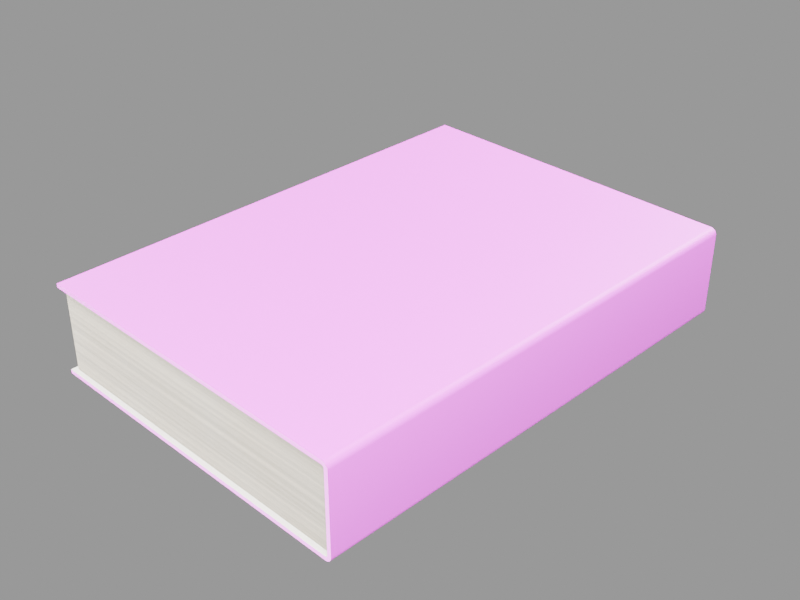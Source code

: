 # Source: noor_e_iman_book.blend  (saved by Blender 5.2.44; exported with 4.5.12 LTS)
import bpy
from mathutils import Matrix  # noqa: F401  (used for matrix-valued properties, if any)

bpy.ops.wm.read_factory_settings(use_empty=True)
scene = bpy.context.scene
scene.name = 'Scene'

# ---- collections
col_book_noor_e_iman = bpy.data.collections.new('Book_Noor_e_Iman'); scene.collection.children.link(col_book_noor_e_iman)
col_studio = bpy.data.collections.new('Studio'); scene.collection.children.link(col_studio)

# ---- images (referenced by path relative to the original .blend; pixels are not part of the script)
import os
ASSET_DIR = os.environ.get("B2B_ASSET_DIR", "")  # directory of the original .blend (textures are referenced by path, not embedded)
HERE = os.path.dirname(os.path.abspath(__file__))  # packed textures are extracted next to this script under _unpacked/

def load_image(name, relpath, width, height, colorspace="sRGB"):
    """Load a texture the original file referenced (path relative to the .blend, or extracted next to this script)."""
    p = next((c for c in (os.path.join(HERE, relpath), os.path.join(ASSET_DIR, relpath)) if relpath and os.path.exists(c)), "")
    if p:
        img = bpy.data.images.load(p, check_existing=True)
        img.name = name
    else:  # same state as the original file: an image datablock whose file is absent (Cycles renders it pink)
        img = bpy.data.images.new(name, width, height)
        img.source = "FILE"
        img.filepath = "//" + (relpath or name)
    img.colorspace_settings.name = colorspace
    return img
img_book_cover_full_png = load_image('book_cover_full.png', 'book_cover_full.png', 1024, 1024, 'sRGB')

# ---- materials (node trees are filled in below, after node groups)
mat_mat_bookcover = bpy.data.materials.new('MAT_BookCover')
mat_mat_endpaper = bpy.data.materials.new('MAT_Endpaper')
mat_mat_pages = bpy.data.materials.new('MAT_Pages')
mat_mat_pageedges = bpy.data.materials.new('MAT_PageEdges')

# ---- material node trees
mat_mat_bookcover.use_nodes = True; mat_mat_bookcover.node_tree.nodes.clear()
_N = mat_mat_bookcover.node_tree.nodes; _L = mat_mat_bookcover.node_tree.links
n0 = _N.new('ShaderNodeBsdfPrincipled'); n0.name = 'Principled BSDF'; n0.location = (-200, 100)
n0.inputs[2].default_value = 0.45
n0.inputs[10].default_value = 0.005
n1 = _N.new('ShaderNodeOutputMaterial'); n1.name = 'Material Output'; n1.location = (200, 100)
n2 = _N.new('ShaderNodeTexImage'); n2.name = 'Image Texture'; n2.location = (-400, 300)
n2.image = img_book_cover_full_png
n2.interpolation = 'Cubic'
_L.new(n0.outputs[0], n1.inputs[0])
_L.new(n2.outputs[0], n0.inputs[0])
n1.is_active_output = True
mat_mat_endpaper.use_nodes = True; mat_mat_endpaper.node_tree.nodes.clear()
_N = mat_mat_endpaper.node_tree.nodes; _L = mat_mat_endpaper.node_tree.links
n0 = _N.new('ShaderNodeBsdfPrincipled'); n0.name = 'Principled BSDF'; n0.location = (-200, 100)
n0.inputs[0].default_value = (0.92, 0.9, 0.84, 1.0)
n0.inputs[2].default_value = 0.8
n0.inputs[10].default_value = 0.005
n1 = _N.new('ShaderNodeOutputMaterial'); n1.name = 'Material Output'; n1.location = (200, 100)
_L.new(n0.outputs[0], n1.inputs[0])
n1.is_active_output = True
mat_mat_pages.use_nodes = True; mat_mat_pages.node_tree.nodes.clear()
_N = mat_mat_pages.node_tree.nodes; _L = mat_mat_pages.node_tree.links
n0 = _N.new('ShaderNodeBsdfPrincipled'); n0.name = 'Principled BSDF'; n0.location = (-200, 100)
n0.inputs[2].default_value = 0.85
n0.inputs[10].default_value = 0.005
n1 = _N.new('ShaderNodeOutputMaterial'); n1.name = 'Material Output'; n1.location = (200, 100)
n2 = _N.new('ShaderNodeTexCoord'); n2.name = 'Texture Coordinate'; n2.location = (0, 0)
n3 = _N.new('ShaderNodeMapping'); n3.name = 'Mapping'; n3.location = (0, 0)
n4 = _N.new('ShaderNodeTexWave'); n4.name = 'Wave Texture'; n4.location = (0, 0)
n4.width = 160
n4.bands_direction = 'Z'
n4.inputs[1].default_value = 5000.0
n4.inputs[2].default_value = 0.6
n5 = _N.new('ShaderNodeValToRGB'); n5.name = 'Color Ramp'; n5.location = (0, 0)
while len(n5.color_ramp.elements) > 1: n5.color_ramp.elements.remove(n5.color_ramp.elements[-1])
n5.color_ramp.elements[0].position = 0.0; n5.color_ramp.elements[0].color = (0.8, 0.77, 0.7, 1.0)
_e = n5.color_ramp.elements.new(1.0); _e.color = (0.95, 0.93, 0.87, 1.0)
_L.new(n0.outputs[0], n1.inputs[0])
_L.new(n2.outputs[3], n3.inputs[0])
_L.new(n3.outputs[0], n4.inputs[0])
_L.new(n4.outputs[1], n5.inputs[0])
_L.new(n5.outputs[0], n0.inputs[0])
n1.is_active_output = True
mat_mat_pageedges.use_nodes = True; mat_mat_pageedges.node_tree.nodes.clear()
_N = mat_mat_pageedges.node_tree.nodes; _L = mat_mat_pageedges.node_tree.links
n0 = _N.new('ShaderNodeOutputMaterial'); n0.name = 'Material Output'; n0.location = (900, 0)
n1 = _N.new('ShaderNodeBsdfPrincipled'); n1.name = 'Principled BSDF'; n1.location = (600, 0)
n1.inputs[10].default_value = 0.005
n1.inputs[13].default_value = 0.3
n2 = _N.new('ShaderNodeTexCoord'); n2.name = 'Texture Coordinate'; n2.location = (-1400, 0)
n3 = _N.new('ShaderNodeMapping'); n3.name = 'Mapping'; n3.location = (-1150, 300)
n4 = _N.new('ShaderNodeTexWave'); n4.name = 'Wave Texture'; n4.location = (-900, 300)
n4.width = 160
n4.bands_direction = 'Z'
n4.wave_profile = 'SAW'
n4.inputs[1].default_value = 7000.0
n4.inputs[2].default_value = 0.7
n4.inputs[3].default_value = 1.0
n4.inputs[4].default_value = 300.0
n5 = _N.new('ShaderNodeMapping'); n5.name = 'Mapping.001'; n5.location = (-1150, 0)
n5.inputs[3].default_value = (8.0, 8.0, 3000.0)
n6 = _N.new('ShaderNodeTexNoise'); n6.name = 'Noise Texture'; n6.location = (-900, 0)
n6.width = 160
n6.inputs[2].default_value = 1.0
n6.inputs[3].default_value = 3.0
n6.inputs[4].default_value = 0.6
n7 = _N.new('ShaderNodeTexNoise'); n7.name = 'Noise Texture.001'; n7.location = (-900, -300)
n7.width = 160
n7.inputs[2].default_value = 25.0
n7.inputs[3].default_value = 4.0
n8 = _N.new('ShaderNodeValToRGB'); n8.name = 'Color Ramp'; n8.location = (-600, 300)
while len(n8.color_ramp.elements) > 1: n8.color_ramp.elements.remove(n8.color_ramp.elements[-1])
n8.color_ramp.elements[0].position = 0.35; n8.color_ramp.elements[0].color = (0.52, 0.45, 0.35, 1.0)
_e = n8.color_ramp.elements.new(0.7); _e.color = (0.95, 0.91, 0.82, 1.0)
n9 = _N.new('ShaderNodeMapRange'); n9.name = 'Map Range'; n9.location = (-600, 0)
n9.inputs[3].default_value = 0.68
n9.inputs[4].default_value = 1.05
n10 = _N.new('ShaderNodeMix'); n10.name = 'Mix'; n10.location = (-350, 200)
n10.data_type = 'RGBA'
n10.blend_type = 'MULTIPLY'
n10.inputs[0].default_value = 1.0
n11 = _N.new('ShaderNodeValToRGB'); n11.name = 'Color Ramp.001'; n11.location = (-600, -300)
while len(n11.color_ramp.elements) > 1: n11.color_ramp.elements.remove(n11.color_ramp.elements[-1])
n11.color_ramp.elements[0].position = 0.0; n11.color_ramp.elements[0].color = (0.86, 0.78, 0.62, 1.0)
_e = n11.color_ramp.elements.new(1.0); _e.color = (1.0, 1.0, 1.0, 1.0)
n12 = _N.new('ShaderNodeMix'); n12.name = 'Mix.001'; n12.location = (-100, 150)
n12.data_type = 'RGBA'
n12.blend_type = 'MULTIPLY'
n12.inputs[0].default_value = 0.6
n13 = _N.new('ShaderNodeMapRange'); n13.name = 'Map Range.001'; n13.location = (-100, -150)
n13.inputs[3].default_value = 0.9
n13.inputs[4].default_value = 0.65
n14 = _N.new('ShaderNodeBump'); n14.name = 'Bump'; n14.location = (300, -300)
n14.inputs[0].default_value = 0.6
n14.inputs[1].default_value = 0.0005
n15 = _N.new('ShaderNodeMapping'); n15.name = 'ClumpMap'; n15.location = (-1150, -600)
n15.inputs[3].default_value = (3.0, 3.0, 350.0)
n16 = _N.new('ShaderNodeTexNoise'); n16.name = 'ClumpNoise'; n16.location = (-900, -600)
n16.width = 160
n16.inputs[2].default_value = 1.0
n17 = _N.new('ShaderNodeMapRange'); n17.name = 'ClumpRange'; n17.location = (-600, -600)
n17.inputs[1].default_value = 0.35
n17.inputs[2].default_value = 0.65
n17.inputs[3].default_value = 0.75
n18 = _N.new('ShaderNodeMix'); n18.name = 'ClumpMix'; n18.location = (150, 150)
n18.data_type = 'RGBA'
n18.blend_type = 'MULTIPLY'
n18.inputs[0].default_value = 1.0
n19 = _N.new('ShaderNodeMath'); n19.name = 'BumpHeight'; n19.location = (0, -450)
n20 = _N.new('ShaderNodeMath'); n20.name = 'Math'; n20.location = (-300, -500)
n20.operation = 'MULTIPLY'
n20.inputs[1].default_value = 2.0
_L.new(n1.outputs[0], n0.inputs[0])
_L.new(n2.outputs[3], n3.inputs[0])
_L.new(n3.outputs[0], n4.inputs[0])
_L.new(n2.outputs[3], n5.inputs[0])
_L.new(n5.outputs[0], n6.inputs[0])
_L.new(n2.outputs[3], n7.inputs[0])
_L.new(n4.outputs[1], n8.inputs[0])
_L.new(n6.outputs[0], n9.inputs[0])
_L.new(n8.outputs[0], n10.inputs[6])
_L.new(n9.outputs[0], n10.inputs[7])
_L.new(n7.outputs[0], n11.inputs[0])
_L.new(n10.outputs[2], n12.inputs[6])
_L.new(n11.outputs[0], n12.inputs[7])
_L.new(n4.outputs[1], n13.inputs[0])
_L.new(n13.outputs[0], n1.inputs[2])
_L.new(n14.outputs[0], n1.inputs[5])
_L.new(n2.outputs[3], n15.inputs[0])
_L.new(n15.outputs[0], n16.inputs[0])
_L.new(n16.outputs[0], n17.inputs[0])
_L.new(n12.outputs[2], n18.inputs[6])
_L.new(n17.outputs[0], n18.inputs[7])
_L.new(n18.outputs[2], n1.inputs[0])
_L.new(n16.outputs[0], n20.inputs[0])
_L.new(n4.outputs[1], n19.inputs[0])
_L.new(n20.outputs[0], n19.inputs[1])
_L.new(n19.outputs[0], n14.inputs[3])
n0.is_active_output = True

# ---- world
world_world = bpy.data.worlds.new('World'); scene.world = world_world
world_world.use_nodes = True; world_world.node_tree.nodes.clear()
_N = world_world.node_tree.nodes; _L = world_world.node_tree.links
n0 = _N.new('ShaderNodeBackground'); n0.name = 'Background'; n0.location = (-200, 100)
n0.inputs[0].default_value = (0.35, 0.35, 0.35, 1.0)
n1 = _N.new('ShaderNodeOutputWorld'); n1.name = 'World Output'; n1.location = (200, 100)
_L.new(n0.outputs[0], n1.inputs[0])
n1.is_active_output = True

# ---- cameras
cam_cam_frontspine = bpy.data.cameras.new('CAM_FrontSpine')
cam_cam_frontspine.lens = 55.0
cam_cam_back = bpy.data.cameras.new('CAM_Back')
cam_cam_back.lens = 55.0
cam_cam_spine = bpy.data.cameras.new('CAM_Spine')
cam_cam_spine.lens = 60.0

# ---- lights
light_key = bpy.data.lights.new('KEY', 'AREA')
light_key.energy = 45.0
light_key.size = 0.8
light_fill = bpy.data.lights.new('FILL', 'AREA')
light_fill.energy = 18.0
light_fill.size = 1.2
light_rim = bpy.data.lights.new('RIM', 'AREA')
light_rim.energy = 25.0
light_rim.size = 0.6
light_under = bpy.data.lights.new('UNDER', 'AREA')
light_under.energy = 40.0
light_under.size = 1.0

# ---- meshes
me_book_cover = bpy.data.meshes.new('Book_Cover')
me_book_cover.from_pydata([(-0.108, -0.1515, 0.029), (0.1035, -0.1515, 0.029), (0.1043, -0.1515, 0.02892), (0.105, -0.1515, 0.0287), (0.1057, -0.1515, 0.02833), (0.1063, -0.1515, 0.02783), (0.1068, -0.1515, 0.02722), (0.1072, -0.1515, 0.02653), (0.1074, -0.1515, 0.02578), (0.1075, -0.1515, 0.025), (0.1075, -0.1515, -0.025), (0.1074, -0.1515, -0.02578), (0.1072, -0.1515, -0.02653), (0.1068, -0.1515, -0.02722), (0.1063, -0.1515, -0.02783), (0.1057, -0.1515, -0.02833), (0.105, -0.1515, -0.0287), (0.1043, -0.1515, -0.02892), (0.1035, -0.1515, -0.029), (-0.108, -0.1515, -0.029), (-0.108, -0.1515, -0.0265), (0.1035, -0.1515, -0.0265), (0.1041, -0.1515, -0.02639), (0.1046, -0.1515, -0.02606), (0.1049, -0.1515, -0.02557), (0.105, -0.1515, -0.025), (0.105, -0.1515, 0.025), (0.1049, -0.1515, 0.02557), (0.1046, -0.1515, 0.02606), (0.1041, -0.1515, 0.02639), (0.1035, -0.1515, 0.0265), (-0.108, -0.1515, 0.0265), (-0.108, 0.1515, 0.029), (0.1035, 0.1515, 0.029), (0.1043, 0.1515, 0.02892), (0.105, 0.1515, 0.0287), (0.1057, 0.1515, 0.02833), (0.1063, 0.1515, 0.02783), (0.1068, 0.1515, 0.02722), (0.1072, 0.1515, 0.02653), (0.1074, 0.1515, 0.02578), (0.1075, 0.1515, 0.025), (0.1075, 0.1515, -0.025), (0.1074, 0.1515, -0.02578), (0.1072, 0.1515, -0.02653), (0.1068, 0.1515, -0.02722), (0.1063, 0.1515, -0.02783), (0.1057, 0.1515, -0.02833), (0.105, 0.1515, -0.0287), (0.1043, 0.1515, -0.02892), (0.1035, 0.1515, -0.029), (-0.108, 0.1515, -0.029), (-0.108, 0.1515, -0.0265), (0.1035, 0.1515, -0.0265), (0.1041, 0.1515, -0.02639), (0.1046, 0.1515, -0.02606), (0.1049, 0.1515, -0.02557), (0.105, 0.1515, -0.025), (0.105, 0.1515, 0.025), (0.1049, 0.1515, 0.02557), (0.1046, 0.1515, 0.02606), (0.1041, 0.1515, 0.02639), (0.1035, 0.1515, 0.0265), (-0.108, 0.1515, 0.0265)], [], [(0, 1, 33, 32), (1, 2, 34, 33), (2, 3, 35, 34), (3, 4, 36, 35), (4, 5, 37, 36), (5, 6, 38, 37), (6, 7, 39, 38), (7, 8, 40, 39), (8, 9, 41, 40), (9, 10, 42, 41), (10, 11, 43, 42), (11, 12, 44, 43), (12, 13, 45, 44), (13, 14, 46, 45), (14, 15, 47, 46), (15, 16, 48, 47), (16, 17, 49, 48), (17, 18, 50, 49), (18, 19, 51, 50), (19, 20, 52, 51), (20, 21, 53, 52), (21, 22, 54, 53), (22, 23, 55, 54), (23, 24, 56, 55), (24, 25, 57, 56), (25, 26, 58, 57), (26, 27, 59, 58), (27, 28, 60, 59), (28, 29, 61, 60), (29, 30, 62, 61), (30, 31, 63, 62), (31, 0, 32, 63), (0, 31, 30, 29, 28, 27, 26, 25, 24, 23, 22, 21, 20, 19, 18, 17, 16, 15, 14, 13, 12, 11, 10, 9, 8, 7, 6, 5, 4, 3, 2, 1), (32, 33, 34, 35, 36, 37, 38, 39, 40, 41, 42, 43, 44, 45, 46, 47, 48, 49, 50, 51, 52, 53, 54, 55, 56, 57, 58, 59, 60, 61, 62, 63)])
me_book_cover.polygons.foreach_set('use_smooth', [True] * 34)
me_book_cover.polygons.foreach_set('material_index', [0, 0, 0, 0, 0, 0, 0, 0, 0, 0, 0, 0, 0, 0, 0, 0, 0, 0, 0, 0, 1, 1, 1, 1, 1, 1, 1, 1, 1, 1, 1, 0, 0, 0])
_k = set([(0, 1), (0, 31), (0, 32), (1, 2), (2, 3), (3, 4), (4, 5), (5, 6), (6, 7), (7, 8), (8, 9), (9, 10), (10, 11), (11, 12), (12, 13), (13, 14), (14, 15), (15, 16), (16, 17), (17, 18), (18, 19), (19, 20), (19, 51), (20, 21), (20, 52), (21, 22), (22, 23), (23, 24), (24, 25), (25, 26), (26, 27), (27, 28), (28, 29), (29, 30), (30, 31), (31, 63), (32, 33), (32, 63), (33, 34), (34, 35), (35, 36), (36, 37), (37, 38), (38, 39), (39, 40), (40, 41), (41, 42), (42, 43), (43, 44), (44, 45), (45, 46), (46, 47), (47, 48), (48, 49), (49, 50), (50, 51), (51, 52), (52, 53), (53, 54), (54, 55), (55, 56), (56, 57), (57, 58), (58, 59), (59, 60), (60, 61), (61, 62), (62, 63)])
me_book_cover.attributes.new('sharp_edge', 'BOOLEAN', 'EDGE').data.foreach_set('value', [ (min(e.vertices), max(e.vertices)) in _k for e in me_book_cover.edges])
_uv = me_book_cover.uv_layers.new(name='UVMap')
_uv.uv.foreach_set('vector', [0.01406, 0.01161, 0.4388, 0.01161, 0.4388, 0.989, 0.01406, 0.989, 0.4388, 0.01161, 0.4401, 0.01161, 0.4401, 0.989, 0.4388, 0.989, 0.4401, 0.01161, 0.4415, 0.01161, 0.4415, 0.989, 0.4401, 0.989, 0.4415, 0.01161, 0.4428, 0.01161, 0.4428, 0.989, 0.4415, 0.989, 0.4428, 0.01161, 0.4442, 0.01161, 0.4442, 0.989, 0.4428, 0.989, 0.4442, 0.01161, 0.4455, 0.01161, 0.4455, 0.989, 0.4442, 0.989, 0.4455, 0.01161, 0.4469, 0.01161, 0.4469, 0.989, 0.4455, 0.989, 0.4469, 0.01161, 0.4482, 0.01161, 0.4482, 0.989, 0.4469, 0.989, 0.4482, 0.01161, 0.4496, 0.01161, 0.4496, 0.989, 0.4482, 0.989, 0.4496, 0.01161, 0.55, 0.01161, 0.55, 0.989, 0.4496, 0.989, 0.55, 0.01161, 0.5514, 0.01161, 0.5514, 0.989, 0.55, 0.989, 0.5514, 0.01161, 0.5528, 0.01161, 0.5528, 0.989, 0.5514, 0.989, 0.5528, 0.01161, 0.5541, 0.01161, 0.5541, 0.989, 0.5528, 0.989, 0.5541, 0.01161, 0.5555, 0.01161, 0.5555, 0.989, 0.5541, 0.989, 0.5555, 0.01161, 0.5569, 0.01161, 0.5569, 0.989, 0.5555, 0.989, 0.5569, 0.01161, 0.5583, 0.01161, 0.5583, 0.989, 0.5569, 0.989, 0.5583, 0.01161, 0.5597, 0.01161, 0.5597, 0.989, 0.5583, 0.989, 0.5597, 0.01161, 0.561, 0.01161, 0.561, 0.989, 0.5597, 0.989, 0.561, 0.01161, 0.9857, 0.01161, 0.9857, 0.989, 0.561, 0.989, 0.006024, 0.9903, 0.006024, 0.9903, 0.006024, 0.9903, 0.006024, 0.9903, 0.006024, 0.9903, 0.006024, 0.9903, 0.006024, 0.9903, 0.006024, 0.9903, 0.006024, 0.9903, 0.006024, 0.9903, 0.006024, 0.9903, 0.006024, 0.9903, 0.006024, 0.9903, 0.006024, 0.9903, 0.006024, 0.9903, 0.006024, 0.9903, 0.006024, 0.9903, 0.006024, 0.9903, 0.006024, 0.9903, 0.006024, 0.9903, 0.006024, 0.9903, 0.006024, 0.9903, 0.006024, 0.9903, 0.006024, 0.9903, 0.006024, 0.9903, 0.006024, 0.9903, 0.006024, 0.9903, 0.006024, 0.9903, 0.006024, 0.9903, 0.006024, 0.9903, 0.006024, 0.9903, 0.006024, 0.9903, 0.006024, 0.9903, 0.006024, 0.9903, 0.006024, 0.9903, 0.006024, 0.9903, 0.006024, 0.9903, 0.006024, 0.9903, 0.006024, 0.9903, 0.006024, 0.9903, 0.006024, 0.9903, 0.006024, 0.9903, 0.006024, 0.9903, 0.006024, 0.9903, 0.006024, 0.9903, 0.006024, 0.9903, 0.006024, 0.9903, 0.006024, 0.9903, 0.006024, 0.9903, 0.006024, 0.9903, 0.006024, 0.9903, 0.006024, 0.9903, 0.006024, 0.9903, 0.006024, 0.9903, 0.006024, 0.9903, 0.006024, 0.9903, 0.006024, 0.9903, 0.006024, 0.9903, 0.006024, 0.9903, 0.006024, 0.9903, 0.006024, 0.9903, 0.006024, 0.9903, 0.006024, 0.9903, 0.006024, 0.9903, 0.006024, 0.9903, 0.006024, 0.9903, 0.006024, 0.9903, 0.006024, 0.9903, 0.006024, 0.9903, 0.006024, 0.9903, 0.006024, 0.9903, 0.006024, 0.9903, 0.006024, 0.9903, 0.006024, 0.9903, 0.006024, 0.9903, 0.006024, 0.9903, 0.006024, 0.9903, 0.006024, 0.9903, 0.006024, 0.9903, 0.006024, 0.9903, 0.006024, 0.9903, 0.006024, 0.9903, 0.006024, 0.9903, 0.006024, 0.9903, 0.006024, 0.9903, 0.006024, 0.9903, 0.006024, 0.9903, 0.006024, 0.9903, 0.006024, 0.9903, 0.006024, 0.9903, 0.006024, 0.9903, 0.006024, 0.9903, 0.006024, 0.9903, 0.006024, 0.9903, 0.006024, 0.9903, 0.006024, 0.9903, 0.006024, 0.9903, 0.006024, 0.9903, 0.006024, 0.9903, 0.006024, 0.9903, 0.006024, 0.9903, 0.006024, 0.9903, 0.006024, 0.9903, 0.006024, 0.9903, 0.006024, 0.9903, 0.006024, 0.9903, 0.006024, 0.9903, 0.006024, 0.9903, 0.006024, 0.9903, 0.006024, 0.9903, 0.006024, 0.9903, 0.006024, 0.9903, 0.006024, 0.9903, 0.006024, 0.9903, 0.006024, 0.9903, 0.006024, 0.9903])
me_book_cover.materials.append(mat_mat_bookcover)
me_book_cover.materials.append(mat_mat_endpaper)
me_book_cover.update()
me_book_pages = bpy.data.meshes.new('Book_Pages')
me_book_pages.from_pydata([(-0.105, -0.1485, -0.0265), (-0.105, -0.1485, 0.0265), (-0.105, 0.1485, -0.0265), (-0.105, 0.1485, 0.0265), (0.1035, -0.1485, -0.0265), (0.105, -0.1485, -0.025), (0.1041, -0.1485, -0.02639), (0.1046, -0.1485, -0.02606), (0.1049, -0.1485, -0.02557), (0.105, -0.1485, 0.025), (0.1035, -0.1485, 0.0265), (0.1049, -0.1485, 0.02557), (0.1046, -0.1485, 0.02606), (0.1041, -0.1485, 0.02639), (0.105, 0.1485, -0.025), (0.1035, 0.1485, -0.0265), (0.1049, 0.1485, -0.02557), (0.1046, 0.1485, -0.02606), (0.1041, 0.1485, -0.02639), (0.1035, 0.1485, 0.0265), (0.105, 0.1485, 0.025), (0.1041, 0.1485, 0.02639), (0.1046, 0.1485, 0.02606), (0.1049, 0.1485, 0.02557)], [], [(0, 1, 3, 2), (4, 15, 18, 6), (6, 18, 17, 7), (7, 17, 16, 8), (8, 16, 14, 5), (19, 10, 13, 21), (21, 13, 12, 22), (22, 12, 11, 23), (23, 11, 9, 20), (2, 15, 4, 0), (14, 20, 9, 5), (4, 6, 7, 8, 5, 9, 11, 12, 13, 10, 1, 0), (19, 3, 1, 10), (2, 3, 19, 21, 22, 23, 20, 14, 16, 17, 18, 15)])
me_book_pages.polygons.foreach_set('use_smooth', [True] * 14)
me_book_pages.polygons.foreach_set('material_index', [1, 0, 0, 0, 0, 0, 0, 0, 0, 0, 0, 1, 0, 1])
_k = set([(0, 1), (0, 2), (0, 4), (1, 3), (1, 10), (2, 3), (2, 15), (3, 19), (4, 6), (5, 8), (5, 9), (6, 7), (7, 8), (9, 11), (10, 13), (11, 12), (12, 13), (14, 16), (14, 20), (15, 18), (16, 17), (17, 18), (19, 21), (20, 23), (21, 22), (22, 23)])
me_book_pages.attributes.new('sharp_edge', 'BOOLEAN', 'EDGE').data.foreach_set('value', [ (min(e.vertices), max(e.vertices)) in _k for e in me_book_pages.edges])
me_book_pages.materials.append(mat_mat_pages)
me_book_pages.materials.append(mat_mat_pageedges)
me_book_pages.update()

# ---- objects
ob_book_noor_e_iman = bpy.data.objects.new('Book_Noor_e_Iman', None)
ob_book_cover = bpy.data.objects.new('Book_Cover', me_book_cover)
ob_book_pages = bpy.data.objects.new('Book_Pages', me_book_pages)
ob_cam_frontspine = bpy.data.objects.new('CAM_FrontSpine', cam_cam_frontspine)
ob_cam_back = bpy.data.objects.new('CAM_Back', cam_cam_back)
ob_cam_spine = bpy.data.objects.new('CAM_Spine', cam_cam_spine)
ob_key = bpy.data.objects.new('KEY', light_key)
ob_fill = bpy.data.objects.new('FILL', light_fill)
ob_rim = bpy.data.objects.new('RIM', light_rim)
ob_backfill = bpy.data.objects.new('BACKFILL', light_under)

# ---- transforms, parenting, visibility, modifiers, constraints
ob_book_noor_e_iman.location = (0.0, 0.0, 0.0)
ob_book_noor_e_iman.empty_display_size = 0.1
ob_book_cover.parent = ob_book_noor_e_iman
ob_book_cover.location = (0.0, 0.0, 0.0)
ob_book_pages.parent = ob_book_noor_e_iman
ob_book_pages.location = (0.0, 0.0, 0.0)
ob_cam_frontspine.location = (0.42, -0.42, 0.36)
ob_cam_frontspine.rotation_euler = (1.026, -5.199e-08, 0.7854)
ob_cam_back.location = (-0.42, -0.42, -0.36)
ob_cam_back.rotation_euler = (2.116, 9.391e-08, -0.7854)
ob_cam_spine.location = (0.55, -0.15, 0.05)
ob_cam_spine.rotation_euler = (1.475, -3.656e-08, 1.279)
ob_key.location = (0.5, -0.5, 0.7)
ob_key.rotation_euler = (0.7904, -8.267e-08, 0.7854)
ob_fill.location = (-0.6, -0.3, 0.4)
ob_fill.rotation_euler = (1.033, 6.402e-08, -1.107)
ob_rim.location = (0.1, 0.7, 0.5)
ob_rim.rotation_euler = (0.9553, 4.717e-08, 3.0)
ob_backfill.location = (-0.3, -0.5, -0.7)
ob_backfill.rotation_euler = (2.447, -4.308e-08, -0.5404)

# ---- collection membership
col_book_noor_e_iman.objects.link(ob_book_noor_e_iman)
col_book_noor_e_iman.objects.link(ob_book_cover)
col_book_noor_e_iman.objects.link(ob_book_pages)
col_studio.objects.link(ob_cam_frontspine)
col_studio.objects.link(ob_cam_back)
col_studio.objects.link(ob_cam_spine)
col_studio.objects.link(ob_key)
col_studio.objects.link(ob_fill)
col_studio.objects.link(ob_rim)
col_studio.objects.link(ob_backfill)

# ---- scene / render settings (as saved in the file)
scene.camera = ob_cam_frontspine
scene.frame_start = 1; scene.frame_end = 250; scene.frame_set(1)
scene.render.engine = 'BLENDER_EEVEE_NEXT'
scene.render.resolution_x = 1600
scene.render.resolution_y = 1200
scene.render.bake_bias = 0.0
scene.render.bake_samples = 0
scene.render.compositor_device = 'GPU'
scene.eevee.use_volume_custom_range = False
scene.eevee.fast_gi_thickness_near = 0.1
scene.eevee.fast_gi_thickness_far = 0.0
scene.eevee.ray_tracing_options.screen_trace_thickness = 0.1
bpy.context.view_layer.update()
